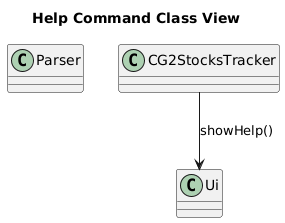

The diagram above was rendered by PlantUML. Its source (embedded in the PNG):
@startuml
title Help Command Class View

class Parser
class CG2StocksTracker
class Ui

CG2StocksTracker --> Ui : showHelp()
@enduml